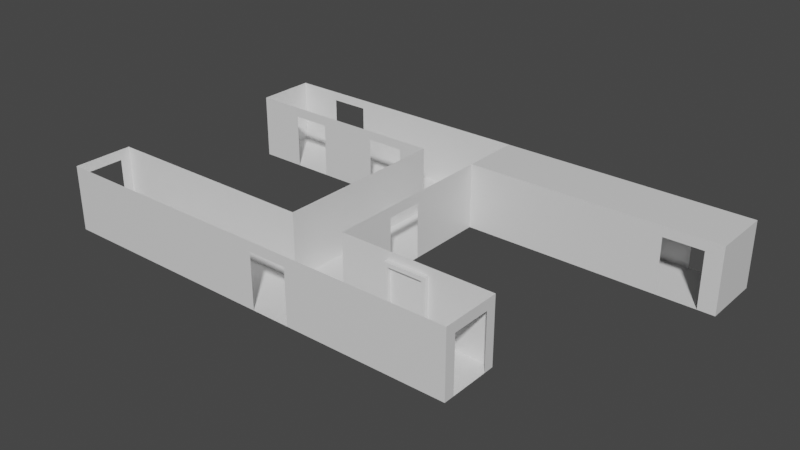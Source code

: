 # Source: CorridorTest.blend  (saved by Blender 2.82.7; exported with 4.5.12 LTS)
import bpy
from mathutils import Matrix  # noqa: F401  (used for matrix-valued properties, if any)

bpy.ops.wm.read_factory_settings(use_empty=True)
scene = bpy.context.scene
scene.name = 'Scene'

# ---- collections
col_collection = bpy.data.collections.new('Collection'); scene.collection.children.link(col_collection)

# ---- materials (node trees are filled in below, after node groups)
mat_material = bpy.data.materials.new('Material')
mat_material.alpha_threshold = 0.0
mat_material.use_transparent_shadow = False
mat_material.line_color = (0.0, 0.0, 0.0, 1.0)

# ---- material node trees
mat_material.use_nodes = True; mat_material.node_tree.nodes.clear()
_N = mat_material.node_tree.nodes; _L = mat_material.node_tree.links
n0 = _N.new('ShaderNodeOutputMaterial'); n0.name = 'Material Output'; n0.location = (300, 300)
n1 = _N.new('ShaderNodeBsdfPrincipled'); n1.name = 'Principled BSDF'; n1.location = (10, 300)
n1.distribution = 'GGX'
n1.subsurface_method = 'BURLEY'
n1.inputs[2].default_value = 0.4
n1.inputs[3].default_value = 1.45
n1.inputs[27].default_value = (0.0, 0.0, 0.0, 1.0)
n1.inputs[28].default_value = 1.0
_L.new(n1.outputs[0], n0.inputs[0])
n0.is_active_output = True

# ---- world
world_world = bpy.data.worlds.new('World'); scene.world = world_world
world_world.use_nodes = True; world_world.node_tree.nodes.clear()
_N = world_world.node_tree.nodes; _L = world_world.node_tree.links
n0 = _N.new('ShaderNodeOutputWorld'); n0.name = 'World Output'; n0.location = (300, 300)
n1 = _N.new('ShaderNodeBackground'); n1.name = 'Background'; n1.location = (10, 300)
n1.inputs[0].default_value = (0.05088, 0.05088, 0.05088, 1.0)
_L.new(n1.outputs[0], n0.inputs[0])
n0.is_active_output = True
world_world.color = (0.05088, 0.05088, 0.05088)
world_world.use_sun_shadow = False
world_world.sun_shadow_jitter_overblur = 0.0

# ---- meshes
me_cube = bpy.data.meshes.new('Cube')
me_cube.from_pydata([(16.7, 2.0, 4.4), (16.7, 2.0, 0.0), (16.7, -2.0, 4.4), (16.7, -2.0, 0.0), (-12.27, 2.0, 4.4), (-12.27, 2.0, 0.0), (-12.27, -2.0, 4.4), (-12.27, -2.0, 0.0), (2.563, 2.0, 4.4), (6.379, 2.0, 4.4), (6.379, 2.0, 0.0), (2.563, 2.0, 0.0), (2.563, 17.98, 4.4), (6.379, 17.98, 4.4), (6.379, 17.98, 0.0), (2.563, 17.98, 0.0), (2.563, 13.94, 4.4), (2.563, 13.94, 0.0), (6.379, 13.94, 4.4), (6.379, 13.94, 0.0), (-11.92, 17.98, 4.4), (-11.92, 13.94, 4.4), (-11.92, 17.98, 0.0), (-11.92, 13.94, 0.0), (23.31, 17.98, 4.4), (23.31, 17.98, 0.0), (23.31, 13.94, 0.0), (23.31, 13.94, 4.4), (3.212, -2.0, 0.0), (5.825, -2.0, 0.0), (3.212, -2.0, 3.722), (5.825, -2.0, 3.722), (6.379, 6.112, 0.0), (6.379, 8.632, 0.0), (6.379, 8.632, 3.68), (6.379, 6.112, 3.68), (16.7, -1.284, 0.0), (16.7, 1.309, 0.0), (16.7, 1.309, 3.716), (16.7, -1.284, 3.716), (-12.27, 1.302, 0.0), (-12.27, -1.297, 0.0), (-12.27, -1.297, 3.703), (-12.27, 1.302, 3.703), (-8.8, -2.0, 0.0), (-6.187, -2.0, 0.0), (-8.8, 13.94, 0.0), (-6.187, 13.94, 0.0), (-6.187, 2.0, 0.0), (-8.8, 2.0, 0.0), (-6.187, 13.94, 3.718), (-8.8, 13.94, 3.718), (-6.214, 17.98, 0.0), (-8.859, 17.98, 0.0), (-8.859, 17.98, 3.774), (-6.214, 17.98, 3.774), (0.5687, 2.0, 0.0), (-2.026, 2.0, 0.0), (-2.026, -2.0, 0.0), (0.5687, -2.0, 0.0), (-2.026, 13.94, 0.0), (0.5687, 13.94, 0.0), (0.5687, 13.94, 3.787), (-2.026, 13.94, 3.787), (19.62, 13.94, 0.0), (22.19, 13.94, 0.0), (22.19, 13.94, 3.728), (19.62, 13.94, 3.728), (22.2, 17.98, 0.0), (19.64, 17.98, 0.0), (19.64, 17.98, 3.72), (22.2, 17.98, 3.72), (12.35, 2.0, 0.0), (9.759, 2.0, 0.0), (12.35, 2.0, 3.725), (9.759, 2.0, 3.725)], [], [(3, 29, 31, 30, 28, 59, 58, 45, 44, 7, 6, 2), (7, 41, 42, 43, 40, 5, 4, 6), (5, 40, 41, 7, 44, 49), (1, 37, 38, 39, 36, 3, 2, 0), (5, 49, 48, 57, 56, 11, 8, 4), (12, 15, 14, 13), (8, 11, 17, 16), (9, 10, 73, 75, 74, 72, 1, 0), (11, 10, 32, 33, 19, 17), (10, 9, 18, 19, 33, 34, 35, 32), (17, 19, 14, 15), (26, 27, 24, 25), (14, 19, 64, 65, 26, 25, 68, 69), (21, 23, 22, 20), (17, 15, 52, 53, 22, 23, 46, 47, 60, 61), (15, 12, 20, 22, 53, 54, 55, 52), (16, 17, 61, 62, 63, 60, 47, 50, 51, 46, 23, 21), (13, 14, 69, 70, 71, 68, 25, 24), (19, 18, 27, 26, 65, 66, 67, 64), (18, 13, 24, 27), (49, 44, 45, 48), (48, 45, 58, 57), (57, 58, 59, 56), (56, 59, 28, 29, 3, 36, 37, 1, 72, 73, 10, 11)])
_uv = me_cube.uv_layers.new(name='UVMap')
_uv.uv.foreach_set('vector', [0.375, 0.75, 0.375, 0.8439, 0.5865, 0.8439, 0.5865, 0.8664, 0.375, 0.8664, 0.375, 0.8892, 0.375, 0.9116, 0.375, 0.9475, 0.375, 0.9701, 0.375, 1.0, 0.625, 1.0, 0.625, 0.75, 0.375, 0.0, 0.375, 0.04394, 0.5854, 0.04394, 0.5854, 0.2064, 0.375, 0.2064, 0.375, 0.25, 0.625, 0.25, 0.625, 0.0, 0.125, 0.5, 0.125, 0.5436, 0.125, 0.7061, 0.125, 0.75, 0.1549, 0.75, 0.1461, 0.5, 0.375, 0.5, 0.375, 0.5432, 0.5861, 0.5432, 0.5861, 0.7053, 0.375, 0.7053, 0.375, 0.75, 0.625, 0.75, 0.625, 0.5, 0.375, 0.25, 0.375, 0.2711, 0.375, 0.287, 0.375, 0.3122, 0.375, 0.328, 0.375, 0.3401, 0.625, 0.3401, 0.625, 0.25, 0.625, 0.3401, 0.375, 0.3401, 0.375, 0.4371, 0.625, 0.4371, 0.625, 0.3401, 0.375, 0.3401, 0.375, 0.3401, 0.625, 0.3401, 0.625, 0.4371, 0.375, 0.4371, 0.375, 0.4577, 0.5866, 0.4577, 0.5866, 0.4735, 0.375, 0.4735, 0.375, 0.5, 0.625, 0.5, 0.2151, 0.5, 0.3121, 0.5, 0.3121, 0.5, 0.3121, 0.5, 0.3121, 0.5, 0.2151, 0.5, 0.375, 0.4371, 0.625, 0.4371, 0.625, 0.4371, 0.375, 0.4371, 0.375, 0.4371, 0.5841, 0.4371, 0.5841, 0.4371, 0.375, 0.4371, 0.2151, 0.5, 0.3121, 0.5, 0.3121, 0.5, 0.2151, 0.5, 0.375, 0.4371, 0.625, 0.4371, 0.625, 0.4371, 0.375, 0.4371, 0.3121, 0.5, 0.3121, 0.5, 0.3121, 0.5, 0.3121, 0.5, 0.3121, 0.5, 0.3121, 0.5, 0.3121, 0.5, 0.3121, 0.5, 0.625, 0.3401, 0.375, 0.3401, 0.375, 0.3401, 0.625, 0.3401, 0.2151, 0.5, 0.2151, 0.5, 0.2151, 0.5, 0.2151, 0.5, 0.2151, 0.5, 0.2151, 0.5, 0.2151, 0.5, 0.2151, 0.5, 0.2151, 0.5, 0.2151, 0.5, 0.375, 0.3401, 0.625, 0.3401, 0.625, 0.3401, 0.375, 0.3401, 0.375, 0.3401, 0.5895, 0.3401, 0.5895, 0.3401, 0.375, 0.3401, 0.625, 0.3401, 0.375, 0.3401, 0.375, 0.3401, 0.5902, 0.3401, 0.5902, 0.3401, 0.375, 0.3401, 0.375, 0.3401, 0.5863, 0.3401, 0.5863, 0.3401, 0.375, 0.3401, 0.375, 0.3401, 0.625, 0.3401, 0.625, 0.4371, 0.375, 0.4371, 0.375, 0.4371, 0.5864, 0.4371, 0.5864, 0.4371, 0.375, 0.4371, 0.375, 0.4371, 0.625, 0.4371, 0.375, 0.4371, 0.625, 0.4371, 0.625, 0.4371, 0.375, 0.4371, 0.375, 0.4371, 0.5868, 0.4371, 0.5868, 0.4371, 0.375, 0.4371, 0.0, 0.0, 0.0, 0.0, 0.0, 0.0, 0.0, 0.0, 0.1461, 0.5, 0.1549, 0.75, 0.1775, 0.75, 0.162, 0.5, 0.162, 0.5, 0.1775, 0.75, 0.2134, 0.75, 0.1872, 0.5, 0.1872, 0.5, 0.2134, 0.75, 0.2358, 0.75, 0.203, 0.5, 0.203, 0.5, 0.2358, 0.75, 0.2586, 0.75, 0.2811, 0.75, 0.375, 0.75, 0.375, 0.7053, 0.375, 0.5432, 0.375, 0.5, 0.3485, 0.5, 0.3327, 0.5, 0.3121, 0.5, 0.2151, 0.5])
me_cube.materials.append(mat_material)
me_cube.use_remesh_preserve_volume = False
me_cube.use_remesh_preserve_attributes = False
me_cube.use_mirror_vertex_groups = False
me_cube.update()
me_cube_001 = bpy.data.meshes.new('Cube.001')
me_cube_001.from_pydata([(-1.4, -0.3332, 0.0), (-1.4, -0.3332, 3.844), (-1.4, 0.3195, 0.0), (-1.4, 0.3195, 3.844), (1.4, -0.3332, 0.0), (1.4, -0.3332, 3.844), (1.4, 0.3195, 0.0), (1.4, 0.3195, 3.844), (-1.154, -0.3332, 0.05663), (-1.154, -0.3332, 3.569), (-1.154, 0.3195, 3.569), (-1.154, 0.3195, 0.05663), (1.154, 0.3195, 0.05663), (1.154, 0.3195, 3.569), (1.154, -0.3332, 3.569), (1.154, -0.3332, 0.05663), (1.4, -0.3332, 0.3025), (1.4, 0.3195, 0.3025)], [], [(0, 1, 3, 2), (6, 2, 11, 12), (17, 7, 5, 16), (17, 6, 12), (6, 17, 16, 4), (7, 3, 1, 5), (4, 16, 15), (7, 17, 12, 13), (5, 1, 9, 14), (16, 5, 14, 15), (3, 7, 13, 10), (2, 3, 10, 11), (1, 0, 8, 9), (0, 4, 15, 8), (12, 11, 8, 15), (8, 11, 10, 9), (12, 15, 14, 13), (10, 13, 14, 9)])
_uv = me_cube_001.uv_layers.new(name='UVMap')
_uv.uv.foreach_set('vector', [0.375, 0.0, 0.625, 0.0, 0.625, 0.25, 0.375, 0.25, 0.375, 0.5, 0.125, 0.5, 0.125, 0.5, 0.375, 0.5, 0.3947, 0.5, 0.625, 0.5, 0.625, 0.75, 0.3947, 0.75, 0.3947, 0.5, 0.375, 0.5, 0.375, 0.5, 0.375, 0.5, 0.3947, 0.5, 0.3947, 0.75, 0.375, 0.75, 0.625, 0.5, 0.875, 0.5, 0.875, 0.75, 0.625, 0.75, 0.375, 0.75, 0.3947, 0.75, 0.375, 0.75, 0.625, 0.5, 0.3947, 0.5, 0.375, 0.5, 0.625, 0.5, 0.625, 0.75, 0.875, 0.75, 0.875, 0.75, 0.625, 0.75, 0.3947, 0.75, 0.625, 0.75, 0.625, 0.75, 0.375, 0.75, 0.875, 0.5, 0.625, 0.5, 0.625, 0.5, 0.875, 0.5, 0.375, 0.25, 0.625, 0.25, 0.625, 0.25, 0.375, 0.25, 0.625, 0.0, 0.375, 0.0, 0.375, 0.0, 0.625, 0.0, 0.125, 0.75, 0.375, 0.75, 0.375, 0.75, 0.125, 0.75, 0.375, 0.5, 0.125, 0.5, 0.125, 0.75, 0.375, 0.75, 0.125, 0.75, 0.125, 0.5, 0.625, 0.25, 0.625, 0.0, 0.375, 0.5, 0.375, 0.75, 0.625, 0.75, 0.625, 0.5, 0.625, 0.25, 0.625, 0.5, 0.625, 0.75, 0.625, 0.0])
me_cube_001.use_remesh_fix_poles = True
me_cube_001.use_remesh_preserve_attributes = False
me_cube_001.use_mirror_vertex_groups = False
me_cube_001.update()
me_cube_002 = bpy.data.meshes.new('Cube.002')
me_cube_002.from_pydata([(-0.06098, -0.04623, -1.0), (-0.06098, -0.04623, 2.633), (-0.06098, 0.1007, -1.0), (-0.06098, 0.1007, 2.633), (2.375, -0.04623, -1.0), (2.375, -0.04623, 2.633), (2.375, 0.1007, -1.0), (2.375, 0.1007, 2.633)], [], [(0, 1, 3, 2), (2, 3, 7, 6), (6, 7, 5, 4), (4, 5, 1, 0), (2, 6, 4, 0), (7, 3, 1, 5)])
_uv = me_cube_002.uv_layers.new(name='UVMap')
_uv.uv.foreach_set('vector', [0.375, 0.0, 0.625, 0.0, 0.625, 0.25, 0.375, 0.25, 0.375, 0.25, 0.625, 0.25, 0.625, 0.5, 0.375, 0.5, 0.375, 0.5, 0.625, 0.5, 0.625, 0.75, 0.375, 0.75, 0.375, 0.75, 0.625, 0.75, 0.625, 1.0, 0.375, 1.0, 0.125, 0.5, 0.375, 0.5, 0.375, 0.75, 0.125, 0.75, 0.625, 0.5, 0.875, 0.5, 0.875, 0.75, 0.625, 0.75])
me_cube_002.use_remesh_fix_poles = True
me_cube_002.use_remesh_preserve_attributes = False
me_cube_002.use_mirror_vertex_groups = False
me_cube_002.update()

# ---- objects
ob_corridor_leftside = bpy.data.objects.new('Corridor Leftside', me_cube)
ob_doorframe = bpy.data.objects.new('DoorFrame', me_cube_001)
ob_door = bpy.data.objects.new('Door', me_cube_002)

# ---- transforms, parenting, visibility, modifiers, constraints
ob_corridor_leftside.location = (0.0, 0.0, 0.0)
ob_corridor_leftside.lock_rotations_4d = False
ob_corridor_leftside.empty_display_type = 'ARROWS'
ob_corridor_leftside.lineart.crease_threshold = 0.0
ob_doorframe.location = (11.03, 2.024, 0.0)
ob_doorframe.rotation_euler = (0.0, 0.0, -3.142)
ob_doorframe.lineart.crease_threshold = 0.0
ob_door.parent = ob_doorframe
ob_door.matrix_parent_inverse = Matrix(((1.0, -0.0, -0.0, -4.537), (-0.0, 1.0, 0.0, 2.167), (-0.0, -0.0, 1.0, -0.0), (-0.0, 0.0, -0.0, 1.0)))
ob_door.location = (3.375, -2.205, 1.0)
ob_door.lineart.crease_threshold = 0.0

# ---- collection membership
col_collection.objects.link(ob_corridor_leftside)
col_collection.objects.link(ob_doorframe)
col_collection.objects.link(ob_door)

# ---- scene / render settings (as saved in the file)
scene.frame_start = 1; scene.frame_end = 250; scene.frame_set(0)
scene.render.engine = 'BLENDER_EEVEE_NEXT'
scene.cycles.use_denoising = False
scene.cycles.samples = 128
scene.cycles.sampling_pattern = 'TABULATED_SOBOL'
scene.cycles.use_adaptive_sampling = False
scene.cycles.use_light_tree = False
scene.view_settings.view_transform = 'Filmic'
bpy.context.view_layer.update()

# ---- added for rendering (the .blend has no active camera and no usable light): camera, sun
cam_auto = bpy.data.cameras.new('AutoCamera')
cam_auto.lens = 50.0
cam_auto.sensor_width = 36.0
cam_auto.clip_end = 1000.0
ob_auto_camera = bpy.data.objects.new('AutoCamera', cam_auto)
scene.collection.objects.link(ob_auto_camera)
ob_auto_camera.location = (43.4986, -37.5794, 32.5803)
ob_auto_camera.rotation_euler = (1.09748, -7.21219e-08, 0.694738)
scene.camera = ob_auto_camera
light_auto_sun = bpy.data.lights.new('AutoSun', 'SUN')
light_auto_sun.energy = 3.0
light_auto_sun.angle = 0.0523599
ob_auto_sun = bpy.data.objects.new('AutoSun', light_auto_sun)
scene.collection.objects.link(ob_auto_sun)
ob_auto_sun.rotation_euler = (0.872665, 0.174533, 0.523599)
bpy.context.view_layer.update()
